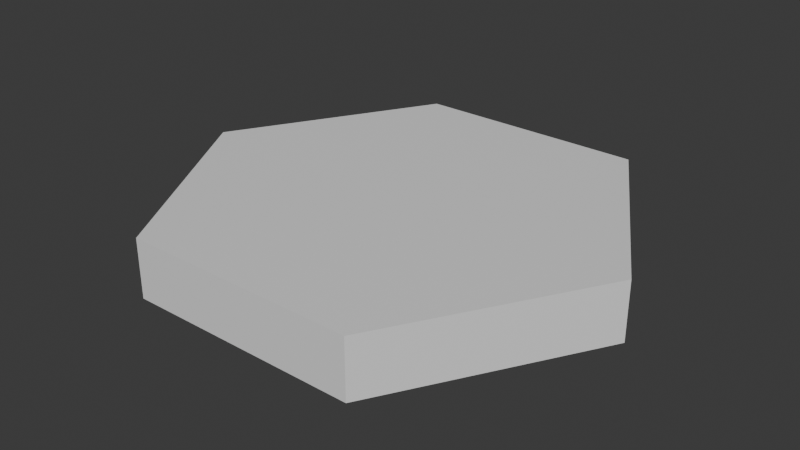 # Source: HexTile.blend  (saved by Blender 4.0.36; exported with 4.5.12 LTS)
import bpy
from mathutils import Matrix  # noqa: F401  (used for matrix-valued properties, if any)

bpy.ops.wm.read_factory_settings(use_empty=True)
scene = bpy.context.scene
scene.name = 'Scene'

# ---- collections
col_collection = bpy.data.collections.new('Collection'); scene.collection.children.link(col_collection)

# ---- materials (node trees are filled in below, after node groups)
mat_mainmaterial = bpy.data.materials.new('MainMaterial')
mat_mainmaterial.use_transparent_shadow = False
mat_tematerial1 = bpy.data.materials.new('TEMaterial1')
mat_tematerial1.use_transparent_shadow = False
mat_tematerial2 = bpy.data.materials.new('TEMaterial2')
mat_tematerial2.use_transparent_shadow = False
mat_tematerial3 = bpy.data.materials.new('TEMaterial3')
mat_tematerial3.use_transparent_shadow = False
mat_tematerial4 = bpy.data.materials.new('TEMaterial4')
mat_tematerial4.use_transparent_shadow = False
mat_tematerial5 = bpy.data.materials.new('TEMaterial5')
mat_tematerial5.use_transparent_shadow = False
mat_tematerial6 = bpy.data.materials.new('TEMaterial6')
mat_tematerial6.use_transparent_shadow = False
mat_lateralmaterial = bpy.data.materials.new('LateralMaterial')
mat_lateralmaterial.use_transparent_shadow = False
mat_bottommaterial = bpy.data.materials.new('BottomMaterial')
mat_bottommaterial.use_transparent_shadow = False

# ---- material node trees
mat_mainmaterial.use_nodes = True; mat_mainmaterial.node_tree.nodes.clear()
_N = mat_mainmaterial.node_tree.nodes; _L = mat_mainmaterial.node_tree.links
n0 = _N.new('ShaderNodeBsdfPrincipled'); n0.name = 'BSDF Principista'; n0.location = (10, 300)
n0.inputs[3].default_value = 1.45
n1 = _N.new('ShaderNodeOutputMaterial'); n1.name = 'Material'; n1.location = (300, 300)
_L.new(n0.outputs[0], n1.inputs[0])
n1.is_active_output = True
mat_tematerial1.use_nodes = True; mat_tematerial1.node_tree.nodes.clear()
_N = mat_tematerial1.node_tree.nodes; _L = mat_tematerial1.node_tree.links
n0 = _N.new('ShaderNodeBsdfPrincipled'); n0.name = 'BSDF Principista'; n0.location = (10, 300)
n0.inputs[3].default_value = 1.45
n1 = _N.new('ShaderNodeOutputMaterial'); n1.name = 'Material'; n1.location = (300, 300)
_L.new(n0.outputs[0], n1.inputs[0])
n1.is_active_output = True
mat_tematerial2.use_nodes = True; mat_tematerial2.node_tree.nodes.clear()
_N = mat_tematerial2.node_tree.nodes; _L = mat_tematerial2.node_tree.links
n0 = _N.new('ShaderNodeBsdfPrincipled'); n0.name = 'BSDF Principista'; n0.location = (10, 300)
n0.inputs[3].default_value = 1.45
n1 = _N.new('ShaderNodeOutputMaterial'); n1.name = 'Material'; n1.location = (300, 300)
_L.new(n0.outputs[0], n1.inputs[0])
n1.is_active_output = True
mat_tematerial3.use_nodes = True; mat_tematerial3.node_tree.nodes.clear()
_N = mat_tematerial3.node_tree.nodes; _L = mat_tematerial3.node_tree.links
n0 = _N.new('ShaderNodeBsdfPrincipled'); n0.name = 'BSDF Principista'; n0.location = (10, 300)
n0.inputs[3].default_value = 1.45
n1 = _N.new('ShaderNodeOutputMaterial'); n1.name = 'Material'; n1.location = (300, 300)
_L.new(n0.outputs[0], n1.inputs[0])
n1.is_active_output = True
mat_tematerial4.use_nodes = True; mat_tematerial4.node_tree.nodes.clear()
_N = mat_tematerial4.node_tree.nodes; _L = mat_tematerial4.node_tree.links
n0 = _N.new('ShaderNodeBsdfPrincipled'); n0.name = 'BSDF Principista'; n0.location = (10, 300)
n0.inputs[3].default_value = 1.45
n1 = _N.new('ShaderNodeOutputMaterial'); n1.name = 'Material'; n1.location = (300, 300)
_L.new(n0.outputs[0], n1.inputs[0])
n1.is_active_output = True
mat_tematerial5.use_nodes = True; mat_tematerial5.node_tree.nodes.clear()
_N = mat_tematerial5.node_tree.nodes; _L = mat_tematerial5.node_tree.links
n0 = _N.new('ShaderNodeBsdfPrincipled'); n0.name = 'BSDF Principista'; n0.location = (10, 300)
n0.inputs[3].default_value = 1.45
n1 = _N.new('ShaderNodeOutputMaterial'); n1.name = 'Material'; n1.location = (300, 300)
_L.new(n0.outputs[0], n1.inputs[0])
n1.is_active_output = True
mat_tematerial6.use_nodes = True; mat_tematerial6.node_tree.nodes.clear()
_N = mat_tematerial6.node_tree.nodes; _L = mat_tematerial6.node_tree.links
n0 = _N.new('ShaderNodeBsdfPrincipled'); n0.name = 'BSDF Principista'; n0.location = (10, 300)
n0.inputs[3].default_value = 1.45
n1 = _N.new('ShaderNodeOutputMaterial'); n1.name = 'Material'; n1.location = (300, 300)
_L.new(n0.outputs[0], n1.inputs[0])
n1.is_active_output = True
mat_lateralmaterial.use_nodes = True; mat_lateralmaterial.node_tree.nodes.clear()
_N = mat_lateralmaterial.node_tree.nodes; _L = mat_lateralmaterial.node_tree.links
n0 = _N.new('ShaderNodeBsdfPrincipled'); n0.name = 'BSDF Principista'; n0.location = (10, 300)
n0.inputs[3].default_value = 1.45
n1 = _N.new('ShaderNodeOutputMaterial'); n1.name = 'Material'; n1.location = (300, 300)
_L.new(n0.outputs[0], n1.inputs[0])
n1.is_active_output = True
mat_bottommaterial.use_nodes = True; mat_bottommaterial.node_tree.nodes.clear()
_N = mat_bottommaterial.node_tree.nodes; _L = mat_bottommaterial.node_tree.links
n0 = _N.new('ShaderNodeBsdfPrincipled'); n0.name = 'BSDF Principista'; n0.location = (10, 300)
n0.inputs[3].default_value = 1.45
n1 = _N.new('ShaderNodeOutputMaterial'); n1.name = 'Material'; n1.location = (300, 300)
_L.new(n0.outputs[0], n1.inputs[0])
n1.is_active_output = True

# ---- world
world_world = bpy.data.worlds.new('World'); scene.world = world_world
world_world.use_nodes = True; world_world.node_tree.nodes.clear()
_N = world_world.node_tree.nodes; _L = world_world.node_tree.links
n0 = _N.new('ShaderNodeOutputWorld'); n0.name = 'World Output'; n0.location = (300, 300)
n1 = _N.new('ShaderNodeBackground'); n1.name = 'Background'; n1.location = (10, 300)
n1.inputs[0].default_value = (0.05088, 0.05088, 0.05088, 1.0)
_L.new(n1.outputs[0], n0.inputs[0])
n0.is_active_output = True
world_world.color = (0.05088, 0.05088, 0.05088)
world_world.use_sun_shadow = False
world_world.sun_shadow_jitter_overblur = 0.0

# ---- meshes
me_cilindro = bpy.data.meshes.new('Cilindro')
me_cilindro.from_pydata([(0.0, 1.0, -0.125), (0.0, 1.0, 0.125), (0.866, 0.5, -0.125), (0.866, 0.5, 0.125), (0.866, -0.5, -0.125), (0.866, -0.5, 0.125), (0.0, -1.0, -0.125), (0.0, -1.0, 0.125), (-0.866, -0.5, -0.125), (-0.866, -0.5, 0.125), (-0.866, 0.5, -0.125), (-0.866, 0.5, 0.125), (0.7794, 0.45, 0.125), (0.0, 0.9, 0.125), (0.7794, -0.45, 0.125), (0.0, -0.9, 0.125), (-0.7794, -0.45, 0.125), (-0.7794, 0.45, 0.125)], [], [(0, 1, 3, 2), (2, 3, 5, 4), (4, 5, 7, 6), (6, 7, 9, 8), (5, 3, 12, 14), (8, 9, 11, 10), (10, 11, 1, 0), (0, 2, 4, 6, 8, 10), (12, 13, 17, 16, 15, 14), (11, 9, 16, 17), (3, 1, 13, 12), (7, 5, 14, 15), (1, 11, 17, 13), (9, 7, 15, 16)])
me_cilindro.polygons.foreach_set('material_index', [7, 7, 7, 7, 6, 7, 7, 0, 0, 3, 5, 1, 4, 2])
_uv = me_cilindro.uv_layers.new(name='MapaUV')
_uv.uv.foreach_set('vector', [1.0, 0.1346, 0.9327, 0.1346, 0.9327, -8.673e-09, 1.0, -1.161e-08, 0.1346, 0.8077, 0.06731, 0.8077, 0.06731, 0.5385, 0.1346, 0.5385, 0.06731, 0.9424, 1.511e-08, 0.9424, 9.229e-09, 0.8077, 0.06731, 0.8077, 0.06731, 0.8077, 9.229e-09, 0.8077, -2.54e-09, 0.5385, 0.06731, 0.5385, 0.9327, 0.1346, 0.9327, 0.4039, 0.9094, 0.3904, 0.9094, 0.1481, 1.0, 0.5385, 0.9327, 0.5385, 0.9327, 0.4039, 1.0, 0.4039, 1.0, 0.4039, 0.9327, 0.4039, 0.9327, 0.1346, 1.0, 0.1346, 0.4663, 0.4039, 0.2332, 0.5385, -1.277e-08, 0.4039, 3.767e-09, 0.1346, 0.2332, -2.901e-09, 0.4663, 0.1346, 0.9094, 0.3904, 0.6995, 0.5116, 0.4897, 0.3904, 0.4897, 0.1481, 0.6995, 0.02692, 0.9094, 0.1481, 0.4663, 0.4039, 0.4663, 0.1346, 0.4897, 0.1481, 0.4897, 0.3904, 0.9327, 0.4039, 0.6995, 0.5385, 0.6995, 0.5116, 0.9094, 0.3904, 0.6995, 0.0, 0.9327, 0.1346, 0.9094, 0.1481, 0.6995, 0.02692, 0.6995, 0.5385, 0.4663, 0.4039, 0.4897, 0.3904, 0.6995, 0.5116, 0.4663, 0.1346, 0.6995, 0.0, 0.6995, 0.02692, 0.4897, 0.1481])
me_cilindro.materials.append(mat_mainmaterial)
me_cilindro.materials.append(mat_tematerial1)
me_cilindro.materials.append(mat_tematerial2)
me_cilindro.materials.append(mat_tematerial3)
me_cilindro.materials.append(mat_tematerial4)
me_cilindro.materials.append(mat_tematerial5)
me_cilindro.materials.append(mat_tematerial6)
me_cilindro.materials.append(mat_lateralmaterial)
me_cilindro.materials.append(mat_bottommaterial)
me_cilindro.update()

# ---- objects
ob_cilindro = bpy.data.objects.new('Cilindro', me_cilindro)

# ---- transforms, parenting, visibility, modifiers, constraints
ob_cilindro.location = (0.0, 0.0, 0.0)
ob_cilindro.rotation_euler = (0.0, 0.0, 1.571)

# ---- collection membership
col_collection.objects.link(ob_cilindro)

# ---- scene / render settings (as saved in the file)
scene.frame_start = 1; scene.frame_end = 250; scene.frame_set(1)
scene.render.engine = 'BLENDER_EEVEE_NEXT'
scene.cycles.sampling_pattern = 'TABULATED_SOBOL'
bpy.context.view_layer.update()

# ---- added for rendering (the .blend has no active camera and no usable light): camera, sun
cam_auto = bpy.data.cameras.new('AutoCamera')
cam_auto.lens = 50.0
cam_auto.sensor_width = 36.0
cam_auto.clip_end = 1000.0
ob_auto_camera = bpy.data.objects.new('AutoCamera', cam_auto)
scene.collection.objects.link(ob_auto_camera)
ob_auto_camera.location = (2.45882, -2.95058, 1.96705)
ob_auto_camera.rotation_euler = (1.09748, -7.21219e-08, 0.694738)
scene.camera = ob_auto_camera
light_auto_sun = bpy.data.lights.new('AutoSun', 'SUN')
light_auto_sun.energy = 3.0
light_auto_sun.angle = 0.0523599
ob_auto_sun = bpy.data.objects.new('AutoSun', light_auto_sun)
scene.collection.objects.link(ob_auto_sun)
ob_auto_sun.rotation_euler = (0.872665, 0.174533, 0.523599)
bpy.context.view_layer.update()
